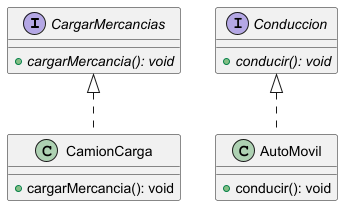

The diagram above was rendered by PlantUML. Its source (embedded in the PNG):
@startuml

interface CargarMercancias{

+{abstract}cargarMercancia(): void
}

interface Conduccion{

+{abstract}conducir(): void
}

class AutoMovil{
+ conducir(): void
}

class CamionCarga{
+ cargarMercancia(): void
}

Conduccion <|.. AutoMovil
CargarMercancias <|.. CamionCarga

@enduml